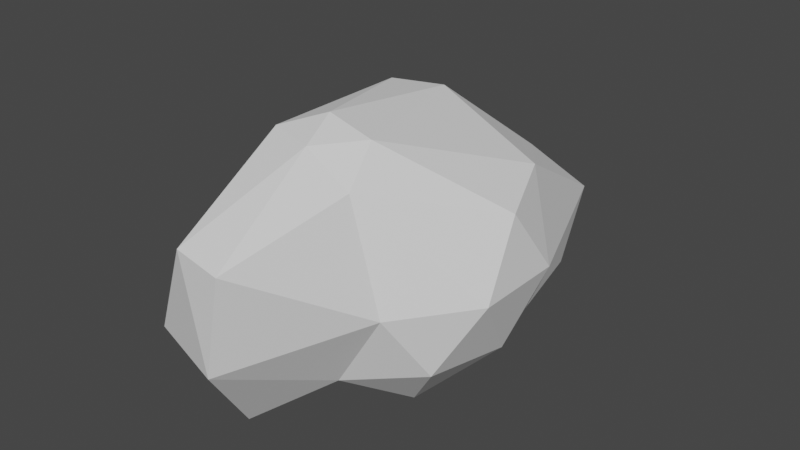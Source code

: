 # Source: Rock.blend  (saved by Blender 2.82.7; exported with 4.5.12 LTS)
import bpy
from mathutils import Matrix  # noqa: F401  (used for matrix-valued properties, if any)

bpy.ops.wm.read_factory_settings(use_empty=True)
scene = bpy.context.scene
scene.name = 'Scene'

# ---- collections
col_collection = bpy.data.collections.new('Collection'); scene.collection.children.link(col_collection)

# ---- world
world_world = bpy.data.worlds.new('World'); scene.world = world_world
world_world.use_nodes = True; world_world.node_tree.nodes.clear()
_N = world_world.node_tree.nodes; _L = world_world.node_tree.links
n0 = _N.new('ShaderNodeOutputWorld'); n0.name = 'World Output'; n0.location = (300, 300)
n1 = _N.new('ShaderNodeBackground'); n1.name = 'Background'; n1.location = (10, 300)
n1.inputs[0].default_value = (0.05088, 0.05088, 0.05088, 1.0)
_L.new(n1.outputs[0], n0.inputs[0])
n0.is_active_output = True
world_world.color = (0.05088, 0.05088, 0.05088)
world_world.use_sun_shadow = False
world_world.sun_shadow_jitter_overblur = 0.0

# ---- meshes
me_icosphere = bpy.data.meshes.new('Icosphere')
me_icosphere.from_pydata([(0.07706, 0.0393, -0.8522), (0.7236, -0.5257, -0.4472), (-0.1437, -1.16, -0.7963), (-0.8944, 0.0, -0.4472), (-0.209, 1.507, -0.5121), (0.6826, 0.4959, -0.4836), (0.2072, -1.609, 0.491), (-0.7236, -0.5257, 0.4472), (-0.7236, 0.5257, 0.4472), (0.1424, 1.304, 0.2456), (0.8944, 0.0, 0.4472), (-0.04443, -0.4921, 0.9738), (-0.1625, -0.5, -0.8507), (0.4253, -0.309, -0.8507), (0.2629, -0.809, -0.5257), (0.7766, 0.1068, -0.5417), (0.5388, 0.3748, -0.6344), (-0.4487, 0.0393, -0.7028), (-0.6882, -0.5, -0.5257), (-0.08539, 0.5393, -0.7028), (-0.6882, 0.5, -0.5257), (0.4089, 1.362, -0.6067), (0.9511, -0.309, 0.0), (0.9511, 0.309, 0.0), (0.09057, -1.621, -0.1607), (0.5878, -0.809, 0.0), (-0.9511, -0.309, 0.0), (-0.4972, -1.43, -0.1607), (-0.7843, 0.9606, 0.05592), (-0.9511, 0.309, 0.0), (0.4367, 1.559, -0.07698), (-0.1511, 1.75, -0.07698), (0.3566, -0.7834, 0.6974), (-0.107, -1.585, 0.5367), (-0.8506, 0.0, 0.5257), (-0.3969, 1.262, 0.3242), (0.6882, 0.5, 0.5257), (0.05023, -0.7834, 0.8868), (0.2619, -0.4921, 0.8867), (-0.2923, -0.6721, 0.8868), (-0.4493, 0.5215, 0.804), (-0.1068, 0.6327, 0.804)], [], [(0, 13, 12), (1, 13, 15), (0, 12, 17), (0, 17, 19), (0, 19, 16), (1, 15, 22), (2, 14, 24), (3, 18, 26), (4, 20, 28), (5, 21, 30), (1, 22, 25), (2, 24, 27), (3, 26, 29), (4, 28, 31), (5, 30, 23), (6, 32, 37), (7, 33, 39), (8, 34, 40), (9, 35, 41), (10, 36, 38), (38, 41, 11), (38, 36, 41), (36, 9, 41), (41, 40, 11), (41, 35, 40), (35, 8, 40), (40, 39, 11), (40, 34, 39), (34, 7, 39), (39, 37, 11), (39, 33, 37), (33, 6, 37), (37, 38, 11), (37, 32, 38), (32, 10, 38), (23, 36, 10), (23, 30, 36), (30, 9, 36), (31, 35, 9), (31, 28, 35), (28, 8, 35), (29, 34, 8), (29, 26, 34), (26, 7, 34), (27, 33, 7), (27, 24, 33), (24, 6, 33), (25, 32, 6), (25, 22, 32), (22, 10, 32), (30, 31, 9), (30, 21, 31), (21, 4, 31), (28, 29, 8), (28, 20, 29), (20, 3, 29), (26, 27, 7), (26, 18, 27), (18, 2, 27), (24, 25, 6), (24, 14, 25), (14, 1, 25), (22, 23, 10), (22, 15, 23), (15, 5, 23), (16, 21, 5), (16, 19, 21), (19, 4, 21), (19, 20, 4), (19, 17, 20), (17, 3, 20), (17, 18, 3), (17, 12, 18), (12, 2, 18), (15, 16, 5), (15, 13, 16), (13, 0, 16), (12, 14, 2), (12, 13, 14), (13, 1, 14)])
_uv = me_icosphere.uv_layers.new(name='UVMap')
_uv.uv.foreach_set('vector', [0.8182, 0.0, 0.7727, 0.07873, 0.8636, 0.07873, 0.7273, 0.1575, 0.6818, 0.07873, 0.6364, 0.1575, 0.09091, 0.0, 0.04545, 0.07873, 0.1364, 0.07873, 0.2727, 0.0, 0.2273, 0.07873, 0.3182, 0.07873, 0.4545, 0.0, 0.4091, 0.07873, 0.5, 0.07873, 0.7273, 0.1575, 0.6364, 0.1575, 0.6818, 0.2362, 0.9091, 0.1575, 0.8182, 0.1575, 0.8636, 0.2362, 0.1818, 0.1575, 0.09091, 0.1575, 0.1364, 0.2362, 0.3636, 0.1575, 0.2727, 0.1575, 0.3182, 0.2362, 0.5455, 0.1575, 0.4545, 0.1575, 0.5, 0.2362, 0.7273, 0.1575, 0.6818, 0.2362, 0.7727, 0.2362, 0.9091, 0.1575, 0.8636, 0.2362, 0.9545, 0.2362, 0.1818, 0.1575, 0.1364, 0.2362, 0.2273, 0.2362, 0.3636, 0.1575, 0.3182, 0.2362, 0.4091, 0.2362, 0.5455, 0.1575, 0.5, 0.2362, 0.5909, 0.2362, 0.8182, 0.3149, 0.7273, 0.3149, 0.7727, 0.3937, 1.0, 0.3149, 0.9091, 0.3149, 0.9545, 0.3937, 0.2727, 0.3149, 0.1818, 0.3149, 0.2273, 0.3937, 0.4545, 0.3149, 0.3636, 0.3149, 0.4091, 0.3937, 0.6364, 0.3149, 0.5455, 0.3149, 0.5909, 0.3937, 0.5909, 0.3937, 0.5, 0.3937, 0.5455, 0.4724, 0.5909, 0.3937, 0.5455, 0.3149, 0.5, 0.3937, 0.5455, 0.3149, 0.4545, 0.3149, 0.5, 0.3937, 0.4091, 0.3937, 0.3182, 0.3937, 0.3636, 0.4724, 0.4091, 0.3937, 0.3636, 0.3149, 0.3182, 0.3937, 0.3636, 0.3149, 0.2727, 0.3149, 0.3182, 0.3937, 0.2273, 0.3937, 0.1364, 0.3937, 0.1818, 0.4724, 0.2273, 0.3937, 0.1818, 0.3149, 0.1364, 0.3937, 0.1818, 0.3149, 0.09091, 0.3149, 0.1364, 0.3937, 0.9545, 0.3937, 0.8636, 0.3937, 0.9091, 0.4724, 0.9545, 0.3937, 0.9091, 0.3149, 0.8636, 0.3937, 0.9091, 0.3149, 0.8182, 0.3149, 0.8636, 0.3937, 0.7727, 0.3937, 0.6818, 0.3937, 0.7273, 0.4724, 0.7727, 0.3937, 0.7273, 0.3149, 0.6818, 0.3937, 0.7273, 0.3149, 0.6364, 0.3149, 0.6818, 0.3937, 0.5909, 0.2362, 0.5455, 0.3149, 0.6364, 0.3149, 0.5909, 0.2362, 0.5, 0.2362, 0.5455, 0.3149, 0.5, 0.2362, 0.4545, 0.3149, 0.5455, 0.3149, 0.4091, 0.2362, 0.3636, 0.3149, 0.4545, 0.3149, 0.4091, 0.2362, 0.3182, 0.2362, 0.3636, 0.3149, 0.3182, 0.2362, 0.2727, 0.3149, 0.3636, 0.3149, 0.2273, 0.2362, 0.1818, 0.3149, 0.2727, 0.3149, 0.2273, 0.2362, 0.1364, 0.2362, 0.1818, 0.3149, 0.1364, 0.2362, 0.09091, 0.3149, 0.1818, 0.3149, 0.9545, 0.2362, 0.9091, 0.3149, 1.0, 0.3149, 0.9545, 0.2362, 0.8636, 0.2362, 0.9091, 0.3149, 0.8636, 0.2362, 0.8182, 0.3149, 0.9091, 0.3149, 0.7727, 0.2362, 0.7273, 0.3149, 0.8182, 0.3149, 0.7727, 0.2362, 0.6818, 0.2362, 0.7273, 0.3149, 0.6818, 0.2362, 0.6364, 0.3149, 0.7273, 0.3149, 0.5, 0.2362, 0.4091, 0.2362, 0.4545, 0.3149, 0.5, 0.2362, 0.4545, 0.1575, 0.4091, 0.2362, 0.4545, 0.1575, 0.3636, 0.1575, 0.4091, 0.2362, 0.3182, 0.2362, 0.2273, 0.2362, 0.2727, 0.3149, 0.3182, 0.2362, 0.2727, 0.1575, 0.2273, 0.2362, 0.2727, 0.1575, 0.1818, 0.1575, 0.2273, 0.2362, 0.1364, 0.2362, 0.04545, 0.2362, 0.09091, 0.3149, 0.1364, 0.2362, 0.09091, 0.1575, 0.04545, 0.2362, 0.09091, 0.1575, 0.0, 0.1575, 0.04545, 0.2362, 0.8636, 0.2362, 0.7727, 0.2362, 0.8182, 0.3149, 0.8636, 0.2362, 0.8182, 0.1575, 0.7727, 0.2362, 0.8182, 0.1575, 0.7273, 0.1575, 0.7727, 0.2362, 0.6818, 0.2362, 0.5909, 0.2362, 0.6364, 0.3149, 0.6818, 0.2362, 0.6364, 0.1575, 0.5909, 0.2362, 0.6364, 0.1575, 0.5455, 0.1575, 0.5909, 0.2362, 0.5, 0.07873, 0.4545, 0.1575, 0.5455, 0.1575, 0.5, 0.07873, 0.4091, 0.07873, 0.4545, 0.1575, 0.4091, 0.07873, 0.3636, 0.1575, 0.4545, 0.1575, 0.3182, 0.07873, 0.2727, 0.1575, 0.3636, 0.1575, 0.3182, 0.07873, 0.2273, 0.07873, 0.2727, 0.1575, 0.2273, 0.07873, 0.1818, 0.1575, 0.2727, 0.1575, 0.1364, 0.07873, 0.09091, 0.1575, 0.1818, 0.1575, 0.1364, 0.07873, 0.04545, 0.07873, 0.09091, 0.1575, 0.04545, 0.07873, 0.0, 0.1575, 0.09091, 0.1575, 0.6364, 0.1575, 0.5909, 0.07873, 0.5455, 0.1575, 0.6364, 0.1575, 0.6818, 0.07873, 0.5909, 0.07873, 0.6818, 0.07873, 0.6364, 0.0, 0.5909, 0.07873, 0.8636, 0.07873, 0.8182, 0.1575, 0.9091, 0.1575, 0.8636, 0.07873, 0.7727, 0.07873, 0.8182, 0.1575, 0.7727, 0.07873, 0.7273, 0.1575, 0.8182, 0.1575])
me_icosphere.use_remesh_fix_poles = True
me_icosphere.use_remesh_preserve_attributes = False
me_icosphere.use_mirror_vertex_groups = False
me_icosphere.update()

# ---- objects
ob_rock = bpy.data.objects.new('Rock', me_icosphere)

# ---- transforms, parenting, visibility, modifiers, constraints
ob_rock.location = (0.0, 0.0, 0.0)
ob_rock.lineart.crease_threshold = 0.0

# ---- collection membership
col_collection.objects.link(ob_rock)

# ---- scene / render settings (as saved in the file)
scene.frame_start = 1; scene.frame_end = 250; scene.frame_set(1)
scene.render.engine = 'BLENDER_EEVEE_NEXT'
scene.cycles.use_denoising = False
scene.cycles.samples = 128
scene.cycles.sampling_pattern = 'TABULATED_SOBOL'
scene.cycles.use_adaptive_sampling = False
scene.cycles.use_light_tree = False
scene.view_settings.view_transform = 'Filmic'
bpy.context.view_layer.update()

# ---- added for rendering (the .blend has no active camera and no usable light): camera, sun
cam_auto = bpy.data.cameras.new('AutoCamera')
cam_auto.lens = 50.0
cam_auto.sensor_width = 36.0
cam_auto.clip_end = 1000.0
ob_auto_camera = bpy.data.objects.new('AutoCamera', cam_auto)
scene.collection.objects.link(ob_auto_camera)
ob_auto_camera.location = (3.95991, -4.68766, 3.22872)
ob_auto_camera.rotation_euler = (1.09748, -7.21219e-08, 0.694738)
scene.camera = ob_auto_camera
light_auto_sun = bpy.data.lights.new('AutoSun', 'SUN')
light_auto_sun.energy = 3.0
light_auto_sun.angle = 0.0523599
ob_auto_sun = bpy.data.objects.new('AutoSun', light_auto_sun)
scene.collection.objects.link(ob_auto_sun)
ob_auto_sun.rotation_euler = (0.872665, 0.174533, 0.523599)
bpy.context.view_layer.update()

